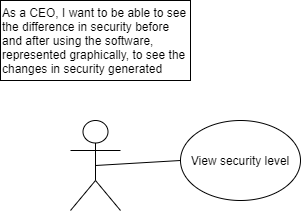

The diagram above was exported from draw.io. Its source (the exported page's mxGraphModel, read from the mxfile embedded in the PNG):
<mxGraphModel dx="1182" dy="675" grid="1" gridSize="10" guides="1" tooltips="1" connect="1" arrows="1" fold="1" page="1" pageScale="1" pageWidth="827" pageHeight="1169" math="0" shadow="0">
  <root>
    <mxCell id="avLfw9giEL5DIV6B9-RW-0" />
    <mxCell id="avLfw9giEL5DIV6B9-RW-1" parent="avLfw9giEL5DIV6B9-RW-0" />
    <mxCell id="avLfw9giEL5DIV6B9-RW-2" value="" style="shape=umlActor;verticalLabelPosition=bottom;verticalAlign=top;html=1;outlineConnect=0;" vertex="1" parent="avLfw9giEL5DIV6B9-RW-1">
      <mxGeometry x="90" y="210" width="50" height="90" as="geometry" />
    </mxCell>
    <mxCell id="avLfw9giEL5DIV6B9-RW-3" value="View security level" style="ellipse;whiteSpace=wrap;html=1;" vertex="1" parent="avLfw9giEL5DIV6B9-RW-1">
      <mxGeometry x="200" y="210" width="120" height="80" as="geometry" />
    </mxCell>
    <mxCell id="avLfw9giEL5DIV6B9-RW-4" value="As a CEO, I want to be able to see the difference in security before and after using the software, represented graphically, to see the changes in security generated" style="rounded=0;whiteSpace=wrap;html=1;align=left;" vertex="1" parent="avLfw9giEL5DIV6B9-RW-1">
      <mxGeometry x="20" y="90" width="190" height="80" as="geometry" />
    </mxCell>
    <mxCell id="avLfw9giEL5DIV6B9-RW-5" value="" style="endArrow=none;html=1;exitX=0.5;exitY=0.5;exitDx=0;exitDy=0;exitPerimeter=0;entryX=0;entryY=0.5;entryDx=0;entryDy=0;" edge="1" parent="avLfw9giEL5DIV6B9-RW-1" source="avLfw9giEL5DIV6B9-RW-2" target="avLfw9giEL5DIV6B9-RW-3">
      <mxGeometry width="50" height="50" relative="1" as="geometry">
        <mxPoint x="150" y="350" as="sourcePoint" />
        <mxPoint x="200" y="300" as="targetPoint" />
      </mxGeometry>
    </mxCell>
  </root>
</mxGraphModel>